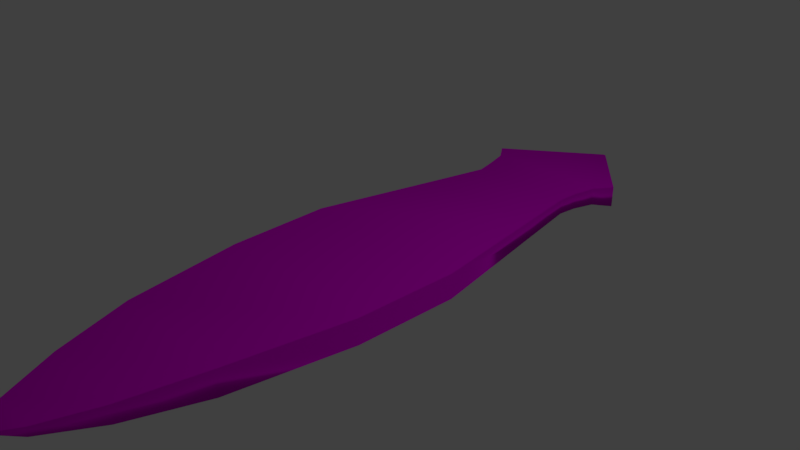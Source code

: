 # Source: Turbellaria.blend  (saved by Blender 2.79.0; exported with 4.5.12 LTS)
import bpy
from mathutils import Matrix  # noqa: F401  (used for matrix-valued properties, if any)

bpy.ops.wm.read_factory_settings(use_empty=True)
scene = bpy.context.scene
scene.name = 'Scene'

# ---- collections
col_collection_1 = bpy.data.collections.new('Collection 1'); scene.collection.children.link(col_collection_1)

# ---- images (referenced by path relative to the original .blend; pixels are not part of the script)
import os
ASSET_DIR = os.environ.get("B2B_ASSET_DIR", "")  # directory of the original .blend (textures are referenced by path, not embedded)
HERE = os.path.dirname(os.path.abspath(__file__))  # packed textures are extracted next to this script under _unpacked/

def load_image(name, relpath, width, height, colorspace="sRGB"):
    """Load a texture the original file referenced (path relative to the .blend, or extracted next to this script)."""
    p = next((c for c in (os.path.join(HERE, relpath), os.path.join(ASSET_DIR, relpath)) if relpath and os.path.exists(c)), "")
    if p:
        img = bpy.data.images.load(p, check_existing=True)
        img.name = name
    else:  # same state as the original file: an image datablock whose file is absent (Cycles renders it pink)
        img = bpy.data.images.new(name, width, height)
        img.source = "FILE"
        img.filepath = "//" + (relpath or name)
    img.colorspace_settings.name = colorspace
    return img
img_turbellaria_color = load_image('Turbellaria Color', 'Turbellaria Color.png', 1024, 1024, 'sRGB')

# ---- materials (node trees are filled in below, after node groups)
mat_material_001 = bpy.data.materials.new('Material.001')
mat_material_001.alpha_threshold = 0.0
mat_material_001.use_transparent_shadow = False
mat_material_001.roughness = 0.5

# ---- material node trees
mat_material_001.use_nodes = True; mat_material_001.node_tree.nodes.clear()
_N = mat_material_001.node_tree.nodes; _L = mat_material_001.node_tree.links
n0 = _N.new('ShaderNodeOutputMaterial'); n0.name = 'Material Output'; n0.location = (300, 300)
n1 = _N.new('ShaderNodeBsdfDiffuse'); n1.name = 'Diffuse BSDF'; n1.location = (10, 300)
n2 = _N.new('ShaderNodeTexImage'); n2.name = 'Image Texture'; n2.location = (-169, 309)
n2.width = 140
n2.image = img_turbellaria_color
_L.new(n1.outputs[0], n0.inputs[0])
_L.new(n2.outputs[0], n1.inputs[0])
n0.is_active_output = True

# ---- world
world_world = bpy.data.worlds.new('World'); scene.world = world_world
world_world.color = (0.05088, 0.05088, 0.05088)
world_world.use_sun_shadow = False
world_world.sun_shadow_jitter_overblur = 0.0
world_world.cycles.sampling_method = 'MANUAL'

# ---- cameras
cam_camera = bpy.data.cameras.new('Camera')
cam_camera.clip_end = 100.0
cam_camera.lens = 35.0
cam_camera.sensor_width = 32.0
cam_camera.sensor_height = 18.0
cam_camera.ortho_scale = 7.314
cam_camera.dof.focus_distance = 0.0
cam_camera.dof.aperture_fstop = 128.0

# ---- lights
light_lamp = bpy.data.lights.new('Lamp', 'POINT')
light_lamp.transmission_factor = 0.0
light_lamp.cutoff_distance = 30.0
light_lamp.energy = 100.0
light_lamp.shadow_buffer_clip_start = 1.001
light_lamp.shadow_soft_size = 0.1
light_lamp.shadow_maximum_resolution = 0.006
light_lamp.use_absolute_resolution = True

# ---- meshes
me_cube = bpy.data.meshes.new('Cube')
me_cube.from_pydata([(1.359, 1.0, -1.0), (1.059, -1.0, -1.0), (-0.9409, -1.0, -1.0), (-1.3, 1.0, -1.0), (1.359, 1.0, 1.0), (1.059, -1.0, 1.0), (-0.9409, -1.0, 1.0), (-1.3, 1.0, 1.0), (1.359, 1.0, -1.0), (-1.3, 1.0, -1.0), (1.359, 1.0, 1.0), (-1.3, 1.0, 1.0), (1.383, 2.765, -1.0), (-1.383, 2.765, -1.0), (1.383, 2.765, 1.0), (-1.383, 2.765, 1.0), (1.383, 2.765, -1.0), (-1.383, 2.765, -1.0), (1.383, 2.765, 1.0), (-1.383, 2.765, 1.0), (1.017, 5.065, -0.7352), (-1.017, 5.065, -0.7352), (1.017, 5.065, 0.7353), (-1.017, 5.065, 0.7353), (0.8541, 6.108, -0.6175), (-0.8541, 6.108, -0.6175), (0.8541, 6.108, 0.6176), (-0.8541, 6.108, 0.6176), (0.8791, 6.455, -0.6503), (-0.9199, 6.455, -0.6503), (0.8791, 6.455, 0.6504), (-0.9199, 6.455, 0.6504), (0.9673, 6.845, -0.7141), (-1.008, 6.845, -0.7141), (0.9673, 6.845, 0.7142), (-1.008, 6.845, 0.7142), (1.196, 7.101, -0.8571), (-1.175, 7.101, -0.8571), (1.196, 7.101, 0.8572), (-1.175, 7.101, 0.8572), (0.06236, 8.661, -0.01628), (0.01722, 8.661, -0.01628), (0.06236, 8.661, 0.01635), (0.01722, 8.661, 0.01635), (0.7559, -2.216, -0.6713), (-0.5866, -2.216, -0.6713), (0.7559, -2.216, 0.6713), (-0.5866, -2.216, 0.6713), (0.417, -3.052, -0.3323), (-0.2476, -3.052, -0.3323), (0.417, -3.052, 0.3323), (-0.2476, -3.052, 0.3323), (0.1284, -3.433, -0.04373), (0.04096, -3.433, -0.04373), (0.1284, -3.433, 0.04373), (0.04096, -3.433, 0.04373)], [], [(0, 1, 2, 3), (4, 7, 6, 5), (0, 4, 5, 1), (5, 6, 47, 46), (2, 6, 7, 3), (0, 3, 9, 8), (8, 9, 13, 12), (4, 0, 8, 10), (7, 4, 10, 11), (3, 7, 11, 9), (15, 14, 18, 19), (11, 10, 14, 15), (10, 8, 12, 14), (9, 11, 15, 13), (17, 19, 23, 21), (14, 12, 16, 18), (13, 15, 19, 17), (12, 13, 17, 16), (23, 22, 26, 27), (16, 17, 21, 20), (19, 18, 22, 23), (18, 16, 20, 22), (26, 24, 28, 30), (22, 20, 24, 26), (21, 23, 27, 25), (20, 21, 25, 24), (29, 31, 35, 33), (25, 27, 31, 29), (24, 25, 29, 28), (27, 26, 30, 31), (35, 34, 38, 39), (28, 29, 33, 32), (31, 30, 34, 35), (30, 28, 32, 34), (37, 39, 43, 41), (34, 32, 36, 38), (33, 35, 39, 37), (32, 33, 37, 36), (42, 40, 41, 43), (36, 37, 41, 40), (39, 38, 42, 43), (38, 36, 40, 42), (46, 47, 51, 50), (6, 2, 45, 47), (1, 5, 46, 44), (2, 1, 44, 45), (51, 49, 53, 55), (44, 46, 50, 48), (47, 45, 49, 51), (45, 44, 48, 49), (52, 54, 55, 53), (49, 48, 52, 53), (50, 51, 55, 54), (48, 50, 54, 52)])
me_cube.polygons.foreach_set('use_smooth', [True] * 54)
_uv = me_cube.uv_layers.new(name='UVMap')
_uv.uv.foreach_set('vector', [0.4655, 0.7521, 0.4888, 0.5888, 0.6444, 0.5888, 0.6724, 0.7521, 0.4655, 0.007348, 0.6724, 0.007348, 0.6444, 0.1702, 0.4888, 0.1702, 0.1626, 0.8715, 0.007003, 0.8715, 0.007003, 0.7066, 0.1626, 0.7066, 0.4888, 0.1702, 0.6444, 0.1702, 0.6169, 0.2712, 0.5124, 0.2712, 0.2363, 0.7061, 0.3919, 0.7061, 0.3919, 0.872, 0.2363, 0.872, 0.0, 0.0, 0.0, 0.0, 0.0, 0.0, 0.0, 0.0, 0.4655, 0.9907, 0.4655, 0.7736, 0.6028, 0.7668, 0.6028, 0.9927, 0.0, 0.0, 0.0, 0.0, 0.0, 0.0, 0.0, 0.0, 0.0, 0.0, 0.0, 0.0, 0.0, 0.0, 0.0, 0.0, 0.0, 0.0, 0.0, 0.0, 0.0, 0.0, 0.0, 0.0, 0.0, 0.0, 0.0, 0.0, 0.0, 0.0, 0.0, 0.0, 0.993, 0.01416, 0.993, 0.2312, 0.856, 0.2332, 0.856, 0.007348, 0.9929, 0.2479, 0.9929, 0.4112, 0.856, 0.4112, 0.856, 0.2479, 0.9924, 0.4259, 0.9924, 0.5892, 0.856, 0.5892, 0.856, 0.4259, 0.842, 0.9451, 0.6864, 0.9451, 0.707, 0.7654, 0.8214, 0.7654, 0.0, 0.0, 0.0, 0.0, 0.0, 0.0, 0.0, 0.0, 0.0, 0.0, 0.0, 0.0, 0.0, 0.0, 0.0, 0.0, 0.0, 0.0, 0.0, 0.0, 0.0, 0.0, 0.0, 0.0, 0.2647, 0.1931, 0.423, 0.1931, 0.4103, 0.2774, 0.2774, 0.2774, 0.007003, 0.007348, 0.2222, 0.007348, 0.1938, 0.1946, 0.0355, 0.1946, 0.2363, 0.007348, 0.4515, 0.007348, 0.423, 0.1931, 0.2647, 0.1931, 0.842, 0.4761, 0.6864, 0.4761, 0.707, 0.2921, 0.8214, 0.2921, 0.8122, 0.2086, 0.7161, 0.2086, 0.7136, 0.1802, 0.8148, 0.1802, 0.8214, 0.2921, 0.707, 0.2921, 0.7161, 0.2086, 0.8122, 0.2086, 0.8214, 0.7654, 0.707, 0.7654, 0.7161, 0.6838, 0.8122, 0.6838, 0.0355, 0.1946, 0.1938, 0.1946, 0.1811, 0.2795, 0.04817, 0.2795, 0.8148, 0.6549, 0.7136, 0.6549, 0.7086, 0.6223, 0.8198, 0.6223, 0.8122, 0.6838, 0.7161, 0.6838, 0.7136, 0.6549, 0.8148, 0.6549, 0.04817, 0.2795, 0.1811, 0.2795, 0.1862, 0.308, 0.04622, 0.308, 0.2774, 0.2774, 0.4103, 0.2774, 0.4123, 0.3059, 0.2723, 0.3059, 0.2654, 0.338, 0.4191, 0.338, 0.4369, 0.3597, 0.2524, 0.3597, 0.04622, 0.308, 0.1862, 0.308, 0.1931, 0.3399, 0.03936, 0.3399, 0.2723, 0.3059, 0.4123, 0.3059, 0.4191, 0.338, 0.2654, 0.338, 0.8148, 0.1802, 0.7136, 0.1802, 0.7086, 0.1478, 0.8198, 0.1478, 0.8309, 0.5994, 0.6975, 0.5994, 0.7629, 0.4908, 0.7655, 0.4908, 0.8198, 0.1478, 0.7086, 0.1478, 0.6975, 0.1252, 0.8309, 0.1252, 0.8198, 0.6223, 0.7086, 0.6223, 0.6975, 0.5994, 0.8309, 0.5994, 0.03936, 0.3399, 0.1931, 0.3399, 0.2061, 0.3611, 0.02158, 0.3611, 0.4267, 0.4966, 0.4292, 0.4966, 0.4292, 0.5003, 0.4267, 0.5003, 0.02158, 0.3611, 0.2061, 0.3611, 0.1133, 0.4869, 0.1098, 0.4869, 0.2524, 0.3597, 0.4369, 0.3597, 0.3487, 0.4819, 0.3452, 0.4819, 0.8309, 0.1252, 0.6975, 0.1252, 0.7629, 0.007348, 0.7655, 0.007348, 0.5124, 0.2712, 0.6169, 0.2712, 0.5905, 0.3412, 0.5388, 0.3412, 0.3919, 0.7061, 0.2363, 0.7061, 0.2618, 0.6033, 0.3663, 0.6033, 0.1626, 0.7066, 0.007003, 0.7066, 0.03258, 0.6054, 0.137, 0.6054, 0.6444, 0.5888, 0.4888, 0.5888, 0.5124, 0.489, 0.6169, 0.489, 0.3399, 0.5313, 0.2882, 0.5313, 0.3107, 0.4966, 0.3175, 0.4966, 0.137, 0.6054, 0.03258, 0.6054, 0.05896, 0.5348, 0.1107, 0.5348, 0.3663, 0.6033, 0.2618, 0.6033, 0.2882, 0.5313, 0.3399, 0.5313, 0.6169, 0.489, 0.5124, 0.489, 0.5388, 0.4202, 0.5905, 0.4202, 0.4127, 0.5038, 0.4059, 0.5038, 0.4059, 0.4966, 0.4127, 0.4966, 0.5905, 0.4202, 0.5388, 0.4202, 0.5612, 0.3886, 0.568, 0.3886, 0.5388, 0.3412, 0.5905, 0.3412, 0.568, 0.3739, 0.5612, 0.3739, 0.1107, 0.5348, 0.05896, 0.5348, 0.08141, 0.5016, 0.08822, 0.5016])
me_cube.materials.append(mat_material_001)
me_cube.use_remesh_preserve_volume = False
me_cube.use_remesh_preserve_attributes = False
me_cube.use_mirror_vertex_groups = False
me_cube.update()

# ---- objects
ob_cube = bpy.data.objects.new('Cube', me_cube)
ob_lamp = bpy.data.objects.new('Lamp', light_lamp)
ob_camera = bpy.data.objects.new('Camera', cam_camera)

# ---- transforms, parenting, visibility, modifiers, constraints
ob_cube.location = (-0.01325, -2.163, 0.0)
ob_cube.scale = (0.9007, 0.8261, 0.1777)
ob_cube.lock_rotations_4d = False
ob_cube.empty_display_type = 'ARROWS'
ob_cube.lineart.crease_threshold = 0.0
ob_lamp.location = (4.01, 0.9502, 5.904)
ob_lamp.rotation_euler = (0.6503, 0.05522, 1.866)
ob_lamp.lock_rotations_4d = False
ob_lamp.empty_display_type = 'ARROWS'
ob_lamp.color = (0.0, 0.0, 0.0, 0.0)
ob_lamp.lineart.crease_threshold = 0.0
ob_camera.location = (7.415, -6.563, 5.344)
ob_camera.rotation_euler = (1.109, 0.0, 0.8149)
ob_camera.lock_rotations_4d = False
ob_camera.empty_display_type = 'ARROWS'
ob_camera.color = (0.0, 0.0, 0.0, 0.0)
ob_camera.display_type = 'WIRE'
ob_camera.lineart.crease_threshold = 0.0

# ---- collection membership
col_collection_1.objects.link(ob_cube)
col_collection_1.objects.link(ob_lamp)
col_collection_1.objects.link(ob_camera)

# ---- scene / render settings (as saved in the file)
scene.camera = ob_camera
scene.frame_start = 1; scene.frame_end = 250; scene.frame_set(1)
scene.render.engine = 'BLENDER_EEVEE_NEXT'
scene.render.resolution_percentage = 50
scene.render.dither_intensity = 0.0
scene.cycles.use_denoising = False
scene.cycles.samples = 128
scene.cycles.sampling_pattern = 'TABULATED_SOBOL'
scene.cycles.use_adaptive_sampling = False
scene.cycles.use_light_tree = False
scene.cycles.blur_glossy = 0.0
scene.cycles.sample_clamp_indirect = 0.0
scene.view_settings.view_transform = 'Standard'
bpy.context.view_layer.update()
